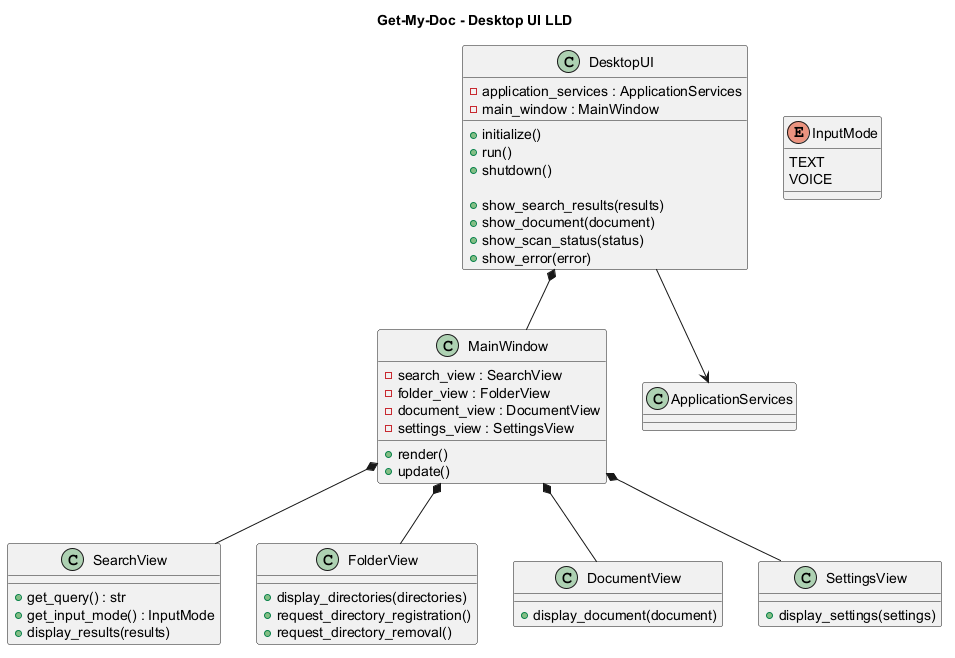

The diagram above was rendered by PlantUML. Its source (embedded in the PNG):
@startuml
title Get-My-Doc - Desktop UI LLD

class DesktopUI {
    - application_services : ApplicationServices
    - main_window : MainWindow

    + initialize()
    + run()
    + shutdown()

    + show_search_results(results)
    + show_document(document)
    + show_scan_status(status)
    + show_error(error)
}

class MainWindow {
    - search_view : SearchView
    - folder_view : FolderView
    - document_view : DocumentView
    - settings_view : SettingsView

    + render()
    + update()
}

class SearchView {
    + get_query() : str
    + get_input_mode() : InputMode
    + display_results(results)
}

class FolderView {
    + display_directories(directories)
    + request_directory_registration()
    + request_directory_removal()
}

class DocumentView {
    + display_document(document)
}

class SettingsView {
    + display_settings(settings)
}

enum InputMode {
    TEXT
    VOICE
}

DesktopUI --> ApplicationServices
DesktopUI *-- MainWindow
MainWindow *-- SearchView
MainWindow *-- FolderView
MainWindow *-- DocumentView
MainWindow *-- SettingsView

@enduml